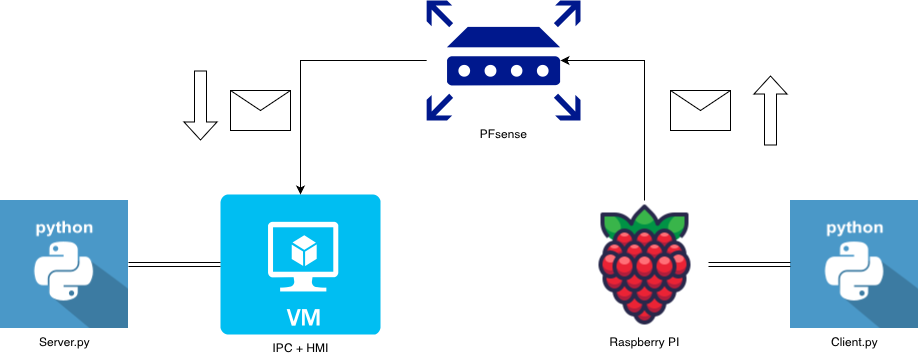

The diagram above was exported from draw.io. Its source (the exported page's mxGraphModel, read from the mxfile embedded in the PNG):
<mxGraphModel dx="1931" dy="940" grid="1" gridSize="10" guides="1" tooltips="1" connect="1" arrows="1" fold="1" page="1" pageScale="1" pageWidth="827" pageHeight="1169" math="0" shadow="0">
  <root>
    <mxCell id="0" />
    <mxCell id="1" parent="0" />
    <mxCell id="VHIWZvA_2ATe72Hpywgu-1" value="Client.py" style="shape=image;html=1;verticalAlign=top;verticalLabelPosition=bottom;labelBackgroundColor=#ffffff;imageAspect=0;aspect=fixed;image=https://cdn0.iconfinder.com/data/icons/long-shadow-web-icons/512/python-128.png" parent="1" vertex="1">
      <mxGeometry x="670" y="420" width="128" height="128" as="geometry" />
    </mxCell>
    <mxCell id="VHIWZvA_2ATe72Hpywgu-4" value="" style="edgeStyle=orthogonalEdgeStyle;rounded=0;orthogonalLoop=1;jettySize=auto;html=1;shape=link;" parent="1" source="VHIWZvA_2ATe72Hpywgu-2" target="VHIWZvA_2ATe72Hpywgu-1" edge="1">
      <mxGeometry relative="1" as="geometry" />
    </mxCell>
    <mxCell id="VHIWZvA_2ATe72Hpywgu-2" value="Raspberry PI" style="shape=image;html=1;verticalAlign=top;verticalLabelPosition=bottom;labelBackgroundColor=#ffffff;imageAspect=0;aspect=fixed;image=https://cdn1.iconfinder.com/data/icons/fruit-136/64/Fruit_iconfree_Filled_Outline_raspberry-healthy-organic-food-fruit_icon-128.png" parent="1" vertex="1">
      <mxGeometry x="460" y="420" width="128" height="128" as="geometry" />
    </mxCell>
    <mxCell id="VHIWZvA_2ATe72Hpywgu-3" value="IPC + HMI" style="verticalLabelPosition=bottom;html=1;verticalAlign=top;align=center;strokeColor=none;fillColor=#00BEF2;shape=mxgraph.azure.virtual_machine;" parent="1" vertex="1">
      <mxGeometry x="100" y="414" width="160" height="140" as="geometry" />
    </mxCell>
    <mxCell id="VHIWZvA_2ATe72Hpywgu-5" value="PFsense" style="sketch=0;aspect=fixed;pointerEvents=1;shadow=0;dashed=0;html=1;strokeColor=none;labelPosition=center;verticalLabelPosition=bottom;verticalAlign=top;align=center;fillColor=#00188D;shape=mxgraph.mscae.enterprise.router" parent="1" vertex="1">
      <mxGeometry x="306.15" y="220" width="153.85" height="120" as="geometry" />
    </mxCell>
    <mxCell id="VHIWZvA_2ATe72Hpywgu-8" style="edgeStyle=orthogonalEdgeStyle;rounded=0;orthogonalLoop=1;jettySize=auto;html=1;entryX=0.87;entryY=0.5;entryDx=0;entryDy=0;entryPerimeter=0;" parent="1" source="VHIWZvA_2ATe72Hpywgu-2" target="VHIWZvA_2ATe72Hpywgu-5" edge="1">
      <mxGeometry relative="1" as="geometry">
        <Array as="points">
          <mxPoint x="524" y="280" />
        </Array>
      </mxGeometry>
    </mxCell>
    <mxCell id="VHIWZvA_2ATe72Hpywgu-10" value="" style="edgeStyle=orthogonalEdgeStyle;rounded=0;orthogonalLoop=1;jettySize=auto;html=1;shape=link;" parent="1" source="VHIWZvA_2ATe72Hpywgu-9" target="VHIWZvA_2ATe72Hpywgu-3" edge="1">
      <mxGeometry relative="1" as="geometry" />
    </mxCell>
    <mxCell id="VHIWZvA_2ATe72Hpywgu-9" value="Server.py" style="shape=image;html=1;verticalAlign=top;verticalLabelPosition=bottom;labelBackgroundColor=#ffffff;imageAspect=0;aspect=fixed;image=https://cdn0.iconfinder.com/data/icons/long-shadow-web-icons/512/python-128.png" parent="1" vertex="1">
      <mxGeometry x="-120" y="420" width="128" height="128" as="geometry" />
    </mxCell>
    <mxCell id="VHIWZvA_2ATe72Hpywgu-11" style="edgeStyle=orthogonalEdgeStyle;rounded=0;orthogonalLoop=1;jettySize=auto;html=1;entryX=0.5;entryY=0;entryDx=0;entryDy=0;entryPerimeter=0;" parent="1" source="VHIWZvA_2ATe72Hpywgu-5" target="VHIWZvA_2ATe72Hpywgu-3" edge="1">
      <mxGeometry relative="1" as="geometry" />
    </mxCell>
    <mxCell id="VHIWZvA_2ATe72Hpywgu-12" value="" style="shape=message;html=1;html=1;outlineConnect=0;labelPosition=center;verticalLabelPosition=bottom;align=center;verticalAlign=top;" parent="1" vertex="1">
      <mxGeometry x="110" y="310" width="60" height="40" as="geometry" />
    </mxCell>
    <mxCell id="VHIWZvA_2ATe72Hpywgu-13" value="" style="shape=flexArrow;endArrow=classic;html=1;rounded=0;width=12;endSize=5.67;" parent="1" edge="1">
      <mxGeometry width="50" height="50" relative="1" as="geometry">
        <mxPoint x="650" y="365" as="sourcePoint" />
        <mxPoint x="650" y="295" as="targetPoint" />
      </mxGeometry>
    </mxCell>
    <mxCell id="VHIWZvA_2ATe72Hpywgu-14" value="" style="shape=message;html=1;html=1;outlineConnect=0;labelPosition=center;verticalLabelPosition=bottom;align=center;verticalAlign=top;" parent="1" vertex="1">
      <mxGeometry x="550" y="310" width="60" height="40" as="geometry" />
    </mxCell>
    <mxCell id="VHIWZvA_2ATe72Hpywgu-15" value="" style="shape=flexArrow;endArrow=classic;html=1;rounded=0;width=12;endSize=5.67;" parent="1" edge="1">
      <mxGeometry width="50" height="50" relative="1" as="geometry">
        <mxPoint x="80" y="290" as="sourcePoint" />
        <mxPoint x="80" y="360" as="targetPoint" />
      </mxGeometry>
    </mxCell>
  </root>
</mxGraphModel>